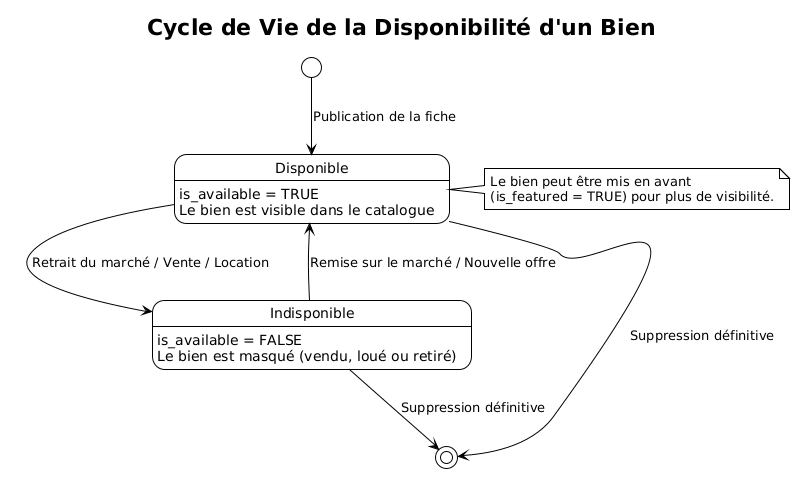

The diagram above was rendered by PlantUML. Its source (embedded in the PNG):
@startuml
!theme plain
title Cycle de Vie de la Disponibilité d'un Bien

[*] --> Disponible : Publication de la fiche

state Disponible : is_available = TRUE\nLe bien est visible dans le catalogue
state Indisponible : is_available = FALSE\nLe bien est masqué (vendu, loué ou retiré)

Disponible --> Indisponible : Retrait du marché / Vente / Location
Indisponible --> Disponible : Remise sur le marché / Nouvelle offre

Disponible --> [*] : Suppression définitive
Indisponible --> [*] : Suppression définitive

note right of Disponible : Le bien peut être mis en avant\n(is_featured = TRUE) pour plus de visibilité.
@enduml